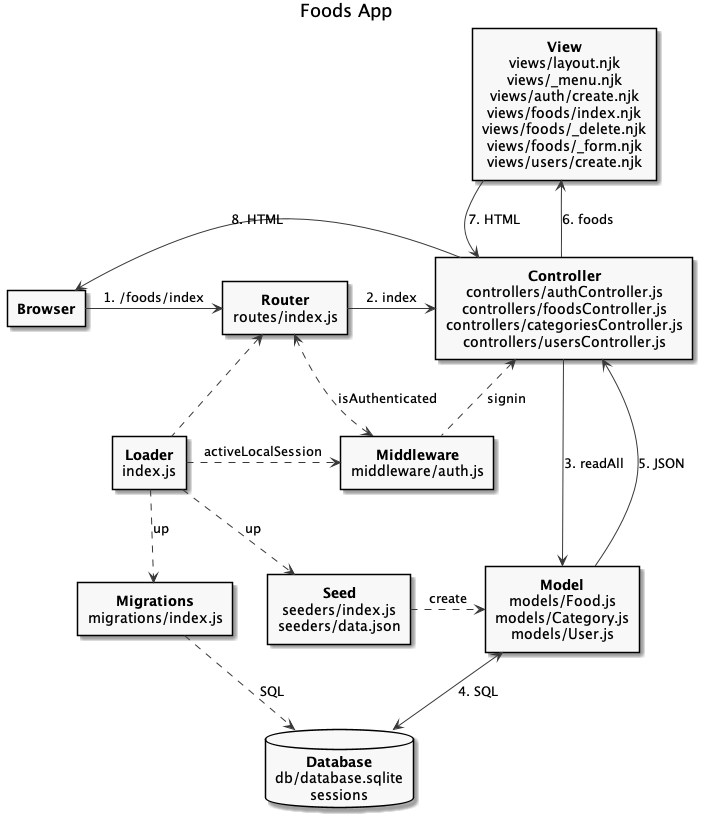

The diagram above was rendered by PlantUML. Its source (embedded in the PNG):
@startuml
title Foods App
hide footbox
skinparam monochrome true
skinparam defaultTextAlignment center

rectangle Browser [
  <b>Browser
]
rectangle Loader [
  <b>Loader
  index.js
]
rectangle Middleware [
  <b>Middleware
  middleware/auth.js
]
rectangle Router [
  <b>Router
  routes/index.js
]
rectangle Controller [
  <b>Controller
  controllers/authController.js
  controllers/foodsController.js
  controllers/categoriesController.js
  controllers/usersController.js
]
rectangle Model [
  <b>Model
  models/Food.js
  models/Category.js
  models/User.js
]
rectangle Seed [
  <b>Seed
  seeders/index.js
  seeders/data.json
]
rectangle Migration [
  <b>Migrations
  migrations/index.js
]
rectangle View [
  <b>View
  views/layout.njk
  views/_menu.njk
  views/auth/create.njk
  views/foods/index.njk
  views/foods/_delete.njk
  views/foods/_form.njk
  views/users/create.njk
]
database Database [
  <b>Database
  db/database.sqlite
  sessions
]

Browser -right-> Router: 1. /foods/index
Router -right-> Controller: 2. index
Router <.down.> Middleware: isAuthenticated
Middleware .up.> Controller: signin
Model -up-> Controller: 5. JSON
Controller -down-> Model: 3. readAll
Model <-down-> Database: 4. SQL
View -down-> Controller: 7. HTML
Controller -up-> View: 6. foods
Controller -left-> Browser : 8. HTML
Loader .up.> Router
Loader .down.> Seed: up
Loader .right.> Middleware: activeLocalSession
Seed .right.> Model: create
Migration ..> Database: SQL
Loader .down.> Migration: up
View -[hidden]- Controller
Migration -right[hidden]- Seed
Controller -left[hidden]- Browser
Seed -right[hidden]- Model
Seed -down[hidden]- Database

@enduml